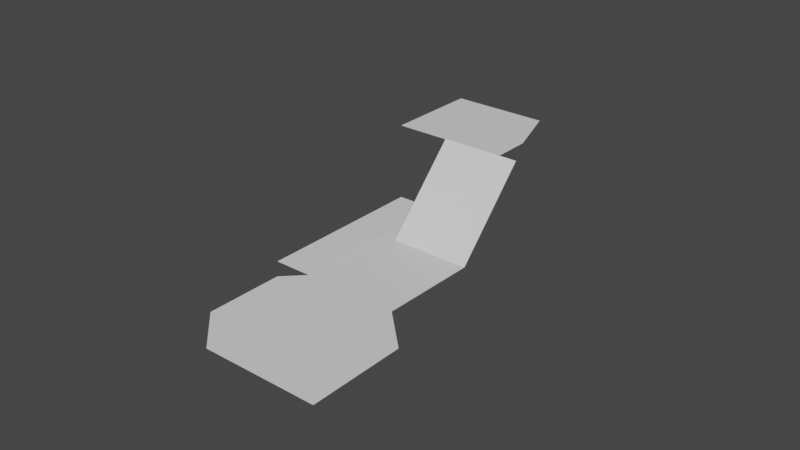 # Source: level1nav.blend  (saved by Blender 3.4.6; exported with 4.5.12 LTS)
import bpy
from mathutils import Matrix  # noqa: F401  (used for matrix-valued properties, if any)

bpy.ops.wm.read_factory_settings(use_empty=True)
scene = bpy.context.scene
scene.name = 'Scene'

# ---- collections
col_collection = bpy.data.collections.new('Collection'); scene.collection.children.link(col_collection)

# ---- materials (node trees are filled in below, after node groups)
mat_material_001 = bpy.data.materials.new('Material.001')
mat_material_001.alpha_threshold = 0.0
mat_material_001.use_transparent_shadow = False
mat_material_001.roughness = 0.5
mat_material_001.line_color = (0.0, 0.0, 0.0, 1.0)
mat_material_002 = bpy.data.materials.new('Material.002')
mat_material_002.alpha_threshold = 0.0
mat_material_002.use_transparent_shadow = False
mat_material_002.roughness = 0.5
mat_material_002.line_color = (0.0, 0.0, 0.0, 1.0)
mat_material_003 = bpy.data.materials.new('Material.003')
mat_material_003.alpha_threshold = 0.0
mat_material_003.use_transparent_shadow = False
mat_material_003.roughness = 0.5
mat_material_003.line_color = (0.0, 0.0, 0.0, 1.0)
mat_material_004 = bpy.data.materials.new('Material.004')
mat_material_004.alpha_threshold = 0.0
mat_material_004.use_transparent_shadow = False
mat_material_004.roughness = 0.5
mat_material_004.line_color = (0.0, 0.0, 0.0, 1.0)
mat_material_006 = bpy.data.materials.new('Material.006')
mat_material_006.alpha_threshold = 0.0
mat_material_006.use_transparent_shadow = False
mat_material_006.roughness = 0.5
mat_material_006.line_color = (0.0, 0.0, 0.0, 1.0)
mat_material_007 = bpy.data.materials.new('Material.007')
mat_material_007.alpha_threshold = 0.0
mat_material_007.use_transparent_shadow = False
mat_material_007.roughness = 0.5
mat_material_007.line_color = (0.0, 0.0, 0.0, 1.0)
mat_material_008 = bpy.data.materials.new('Material.008')
mat_material_008.alpha_threshold = 0.0
mat_material_008.use_transparent_shadow = False
mat_material_008.roughness = 0.5
mat_material_008.line_color = (0.0, 0.0, 0.0, 1.0)
mat_material_009 = bpy.data.materials.new('Material.009')
mat_material_009.alpha_threshold = 0.0
mat_material_009.use_transparent_shadow = False
mat_material_009.roughness = 0.5
mat_material_009.line_color = (0.0, 0.0, 0.0, 1.0)
mat_material_010 = bpy.data.materials.new('Material.010')
mat_material_010.alpha_threshold = 0.0
mat_material_010.use_transparent_shadow = False
mat_material_010.roughness = 0.5
mat_material_010.line_color = (0.0, 0.0, 0.0, 1.0)
mat_material_011 = bpy.data.materials.new('Material.011')
mat_material_011.alpha_threshold = 0.0
mat_material_011.use_transparent_shadow = False
mat_material_011.roughness = 0.5
mat_material_011.line_color = (0.0, 0.0, 0.0, 1.0)
mat_material_012 = bpy.data.materials.new('Material.012')
mat_material_012.alpha_threshold = 0.0
mat_material_012.use_transparent_shadow = False
mat_material_012.roughness = 0.5
mat_material_012.line_color = (0.0, 0.0, 0.0, 1.0)
mat_material_013 = bpy.data.materials.new('Material.013')
mat_material_013.alpha_threshold = 0.0
mat_material_013.use_transparent_shadow = False
mat_material_013.roughness = 0.5
mat_material_013.line_color = (0.0, 0.0, 0.0, 1.0)
mat_material_014 = bpy.data.materials.new('Material.014')
mat_material_014.alpha_threshold = 0.0
mat_material_014.use_transparent_shadow = False
mat_material_014.roughness = 0.5
mat_material_014.line_color = (0.0, 0.0, 0.0, 1.0)
mat_material_015 = bpy.data.materials.new('Material.015')
mat_material_015.alpha_threshold = 0.0
mat_material_015.use_transparent_shadow = False
mat_material_015.roughness = 0.5
mat_material_015.line_color = (0.0, 0.0, 0.0, 1.0)
mat_material_016 = bpy.data.materials.new('Material.016')
mat_material_016.alpha_threshold = 0.0
mat_material_016.use_transparent_shadow = False
mat_material_016.roughness = 0.5
mat_material_016.line_color = (0.0, 0.0, 0.0, 1.0)
mat_material_017 = bpy.data.materials.new('Material.017')
mat_material_017.alpha_threshold = 0.0
mat_material_017.use_transparent_shadow = False
mat_material_017.roughness = 0.5
mat_material_017.line_color = (0.0, 0.0, 0.0, 1.0)

# ---- material node trees
mat_material_001.use_nodes = True; mat_material_001.node_tree.nodes.clear()
_N = mat_material_001.node_tree.nodes; _L = mat_material_001.node_tree.links
n0 = _N.new('ShaderNodeOutputMaterial'); n0.name = 'Material Output'; n0.location = (300, 300)
n1 = _N.new('ShaderNodeBsdfPrincipled'); n1.name = 'Principled BSDF'; n1.location = (10, 300)
n1.distribution = 'GGX'
n1.subsurface_method = 'RANDOM_WALK_SKIN'
n1.inputs[3].default_value = 1.45
n1.inputs[27].default_value = (0.0, 0.0, 0.0, 1.0)
n1.inputs[28].default_value = 1.0
_L.new(n1.outputs[0], n0.inputs[0])
n0.is_active_output = True
mat_material_002.use_nodes = True; mat_material_002.node_tree.nodes.clear()
_N = mat_material_002.node_tree.nodes; _L = mat_material_002.node_tree.links
n0 = _N.new('ShaderNodeOutputMaterial'); n0.name = 'Material Output'; n0.location = (300, 300)
n1 = _N.new('ShaderNodeBsdfPrincipled'); n1.name = 'Principled BSDF'; n1.location = (10, 300)
n1.distribution = 'GGX'
n1.subsurface_method = 'RANDOM_WALK_SKIN'
n1.inputs[3].default_value = 1.45
n1.inputs[27].default_value = (0.0, 0.0, 0.0, 1.0)
n1.inputs[28].default_value = 1.0
_L.new(n1.outputs[0], n0.inputs[0])
n0.is_active_output = True
mat_material_003.use_nodes = True; mat_material_003.node_tree.nodes.clear()
_N = mat_material_003.node_tree.nodes; _L = mat_material_003.node_tree.links
n0 = _N.new('ShaderNodeOutputMaterial'); n0.name = 'Material Output'; n0.location = (300, 300)
n1 = _N.new('ShaderNodeBsdfPrincipled'); n1.name = 'Principled BSDF'; n1.location = (10, 300)
n1.distribution = 'GGX'
n1.subsurface_method = 'RANDOM_WALK_SKIN'
n1.inputs[3].default_value = 1.45
n1.inputs[27].default_value = (0.0, 0.0, 0.0, 1.0)
n1.inputs[28].default_value = 1.0
_L.new(n1.outputs[0], n0.inputs[0])
n0.is_active_output = True
mat_material_004.use_nodes = True; mat_material_004.node_tree.nodes.clear()
_N = mat_material_004.node_tree.nodes; _L = mat_material_004.node_tree.links
n0 = _N.new('ShaderNodeOutputMaterial'); n0.name = 'Material Output'; n0.location = (300, 300)
n1 = _N.new('ShaderNodeBsdfPrincipled'); n1.name = 'Principled BSDF'; n1.location = (10, 300)
n1.distribution = 'GGX'
n1.subsurface_method = 'RANDOM_WALK_SKIN'
n1.inputs[3].default_value = 1.45
n1.inputs[27].default_value = (0.0, 0.0, 0.0, 1.0)
n1.inputs[28].default_value = 1.0
_L.new(n1.outputs[0], n0.inputs[0])
n0.is_active_output = True
mat_material_006.use_nodes = True; mat_material_006.node_tree.nodes.clear()
_N = mat_material_006.node_tree.nodes; _L = mat_material_006.node_tree.links
n0 = _N.new('ShaderNodeOutputMaterial'); n0.name = 'Material Output'; n0.location = (300, 300)
n1 = _N.new('ShaderNodeBsdfPrincipled'); n1.name = 'Principled BSDF'; n1.location = (10, 300)
n1.distribution = 'GGX'
n1.subsurface_method = 'RANDOM_WALK_SKIN'
n1.inputs[3].default_value = 1.45
n1.inputs[27].default_value = (0.0, 0.0, 0.0, 1.0)
n1.inputs[28].default_value = 1.0
_L.new(n1.outputs[0], n0.inputs[0])
n0.is_active_output = True
mat_material_007.use_nodes = True; mat_material_007.node_tree.nodes.clear()
_N = mat_material_007.node_tree.nodes; _L = mat_material_007.node_tree.links
n0 = _N.new('ShaderNodeOutputMaterial'); n0.name = 'Material Output'; n0.location = (300, 300)
n1 = _N.new('ShaderNodeBsdfPrincipled'); n1.name = 'Principled BSDF'; n1.location = (10, 300)
n1.distribution = 'GGX'
n1.subsurface_method = 'RANDOM_WALK_SKIN'
n1.inputs[3].default_value = 1.45
n1.inputs[27].default_value = (0.0, 0.0, 0.0, 1.0)
n1.inputs[28].default_value = 1.0
_L.new(n1.outputs[0], n0.inputs[0])
n0.is_active_output = True
mat_material_008.use_nodes = True; mat_material_008.node_tree.nodes.clear()
_N = mat_material_008.node_tree.nodes; _L = mat_material_008.node_tree.links
n0 = _N.new('ShaderNodeOutputMaterial'); n0.name = 'Material Output'; n0.location = (300, 300)
n1 = _N.new('ShaderNodeBsdfPrincipled'); n1.name = 'Principled BSDF'; n1.location = (10, 300)
n1.distribution = 'GGX'
n1.subsurface_method = 'RANDOM_WALK_SKIN'
n1.inputs[3].default_value = 1.45
n1.inputs[27].default_value = (0.0, 0.0, 0.0, 1.0)
n1.inputs[28].default_value = 1.0
_L.new(n1.outputs[0], n0.inputs[0])
n0.is_active_output = True
mat_material_009.use_nodes = True; mat_material_009.node_tree.nodes.clear()
_N = mat_material_009.node_tree.nodes; _L = mat_material_009.node_tree.links
n0 = _N.new('ShaderNodeOutputMaterial'); n0.name = 'Material Output'; n0.location = (300, 300)
n1 = _N.new('ShaderNodeBsdfPrincipled'); n1.name = 'Principled BSDF'; n1.location = (10, 300)
n1.distribution = 'GGX'
n1.subsurface_method = 'RANDOM_WALK_SKIN'
n1.inputs[3].default_value = 1.45
n1.inputs[27].default_value = (0.0, 0.0, 0.0, 1.0)
n1.inputs[28].default_value = 1.0
_L.new(n1.outputs[0], n0.inputs[0])
n0.is_active_output = True
mat_material_010.use_nodes = True; mat_material_010.node_tree.nodes.clear()
_N = mat_material_010.node_tree.nodes; _L = mat_material_010.node_tree.links
n0 = _N.new('ShaderNodeOutputMaterial'); n0.name = 'Material Output'; n0.location = (300, 300)
n1 = _N.new('ShaderNodeBsdfPrincipled'); n1.name = 'Principled BSDF'; n1.location = (10, 300)
n1.distribution = 'GGX'
n1.subsurface_method = 'RANDOM_WALK_SKIN'
n1.inputs[3].default_value = 1.45
n1.inputs[27].default_value = (0.0, 0.0, 0.0, 1.0)
n1.inputs[28].default_value = 1.0
_L.new(n1.outputs[0], n0.inputs[0])
n0.is_active_output = True
mat_material_011.use_nodes = True; mat_material_011.node_tree.nodes.clear()
_N = mat_material_011.node_tree.nodes; _L = mat_material_011.node_tree.links
n0 = _N.new('ShaderNodeOutputMaterial'); n0.name = 'Material Output'; n0.location = (300, 300)
n1 = _N.new('ShaderNodeBsdfPrincipled'); n1.name = 'Principled BSDF'; n1.location = (10, 300)
n1.distribution = 'GGX'
n1.subsurface_method = 'RANDOM_WALK_SKIN'
n1.inputs[3].default_value = 1.45
n1.inputs[27].default_value = (0.0, 0.0, 0.0, 1.0)
n1.inputs[28].default_value = 1.0
_L.new(n1.outputs[0], n0.inputs[0])
n0.is_active_output = True
mat_material_012.use_nodes = True; mat_material_012.node_tree.nodes.clear()
_N = mat_material_012.node_tree.nodes; _L = mat_material_012.node_tree.links
n0 = _N.new('ShaderNodeOutputMaterial'); n0.name = 'Material Output'; n0.location = (300, 300)
n1 = _N.new('ShaderNodeBsdfPrincipled'); n1.name = 'Principled BSDF'; n1.location = (10, 300)
n1.distribution = 'GGX'
n1.subsurface_method = 'RANDOM_WALK_SKIN'
n1.inputs[3].default_value = 1.45
n1.inputs[27].default_value = (0.0, 0.0, 0.0, 1.0)
n1.inputs[28].default_value = 1.0
_L.new(n1.outputs[0], n0.inputs[0])
n0.is_active_output = True
mat_material_013.use_nodes = True; mat_material_013.node_tree.nodes.clear()
_N = mat_material_013.node_tree.nodes; _L = mat_material_013.node_tree.links
n0 = _N.new('ShaderNodeOutputMaterial'); n0.name = 'Material Output'; n0.location = (300, 300)
n1 = _N.new('ShaderNodeBsdfPrincipled'); n1.name = 'Principled BSDF'; n1.location = (10, 300)
n1.distribution = 'GGX'
n1.subsurface_method = 'RANDOM_WALK_SKIN'
n1.inputs[3].default_value = 1.45
n1.inputs[27].default_value = (0.0, 0.0, 0.0, 1.0)
n1.inputs[28].default_value = 1.0
_L.new(n1.outputs[0], n0.inputs[0])
n0.is_active_output = True
mat_material_014.use_nodes = True; mat_material_014.node_tree.nodes.clear()
_N = mat_material_014.node_tree.nodes; _L = mat_material_014.node_tree.links
n0 = _N.new('ShaderNodeOutputMaterial'); n0.name = 'Material Output'; n0.location = (300, 300)
n1 = _N.new('ShaderNodeBsdfPrincipled'); n1.name = 'Principled BSDF'; n1.location = (10, 300)
n1.distribution = 'GGX'
n1.subsurface_method = 'RANDOM_WALK_SKIN'
n1.inputs[3].default_value = 1.45
n1.inputs[27].default_value = (0.0, 0.0, 0.0, 1.0)
n1.inputs[28].default_value = 1.0
_L.new(n1.outputs[0], n0.inputs[0])
n0.is_active_output = True
mat_material_015.use_nodes = True; mat_material_015.node_tree.nodes.clear()
_N = mat_material_015.node_tree.nodes; _L = mat_material_015.node_tree.links
n0 = _N.new('ShaderNodeOutputMaterial'); n0.name = 'Material Output'; n0.location = (300, 300)
n1 = _N.new('ShaderNodeBsdfPrincipled'); n1.name = 'Principled BSDF'; n1.location = (10, 300)
n1.distribution = 'GGX'
n1.subsurface_method = 'RANDOM_WALK_SKIN'
n1.inputs[3].default_value = 1.45
n1.inputs[27].default_value = (0.0, 0.0, 0.0, 1.0)
n1.inputs[28].default_value = 1.0
_L.new(n1.outputs[0], n0.inputs[0])
n0.is_active_output = True
mat_material_016.use_nodes = True; mat_material_016.node_tree.nodes.clear()
_N = mat_material_016.node_tree.nodes; _L = mat_material_016.node_tree.links
n0 = _N.new('ShaderNodeOutputMaterial'); n0.name = 'Material Output'; n0.location = (300, 300)
n1 = _N.new('ShaderNodeBsdfPrincipled'); n1.name = 'Principled BSDF'; n1.location = (10, 300)
n1.distribution = 'GGX'
n1.subsurface_method = 'RANDOM_WALK_SKIN'
n1.inputs[3].default_value = 1.45
n1.inputs[27].default_value = (0.0, 0.0, 0.0, 1.0)
n1.inputs[28].default_value = 1.0
_L.new(n1.outputs[0], n0.inputs[0])
n0.is_active_output = True
mat_material_017.use_nodes = True; mat_material_017.node_tree.nodes.clear()
_N = mat_material_017.node_tree.nodes; _L = mat_material_017.node_tree.links
n0 = _N.new('ShaderNodeOutputMaterial'); n0.name = 'Material Output'; n0.location = (300, 300)
n1 = _N.new('ShaderNodeBsdfPrincipled'); n1.name = 'Principled BSDF'; n1.location = (10, 300)
n1.distribution = 'GGX'
n1.subsurface_method = 'RANDOM_WALK_SKIN'
n1.inputs[3].default_value = 1.45
n1.inputs[27].default_value = (0.0, 0.0, 0.0, 1.0)
n1.inputs[28].default_value = 1.0
_L.new(n1.outputs[0], n0.inputs[0])
n0.is_active_output = True

# ---- world
world_world = bpy.data.worlds.new('World'); scene.world = world_world
world_world.use_nodes = True; world_world.node_tree.nodes.clear()
_N = world_world.node_tree.nodes; _L = world_world.node_tree.links
n0 = _N.new('ShaderNodeOutputWorld'); n0.name = 'World Output'; n0.location = (300, 300)
n1 = _N.new('ShaderNodeBackground'); n1.name = 'Background'; n1.location = (10, 300)
n1.inputs[0].default_value = (0.05088, 0.05088, 0.05088, 1.0)
_L.new(n1.outputs[0], n0.inputs[0])
n0.is_active_output = True
world_world.color = (0.05088, 0.05088, 0.05088)
world_world.use_sun_shadow = False
world_world.sun_shadow_jitter_overblur = 0.0

# ---- meshes
me_plane = bpy.data.meshes.new('Plane')
me_plane.from_pydata([(-1.0, -1.0, 0.0), (1.0, -1.0, 0.0), (-1.0, 1.0, 0.0), (1.0, 1.0, 0.0), (1.968, -3.983, 3.164), (-0.9179, -3.983, 3.164), (-1.88, -3.491, 2.644), (-1.88, -2.506, 1.604), (-1.399, -2.26, 1.344), (-1.399, -1.014, 0.02921), (-0.9179, -0.04405, -0.9945), (-2.361, -0.04405, -0.9945), (0.9795, -2.26, 1.344), (1.968, -2.752, 1.864), (-2.361, -2.26, 1.344), (-2.361, -0.7826, -0.2149), (-0.9179, 0.9955, -0.009741), (-2.361, 0.9955, -0.009741), (-2.361, 2.226, -1.309), (0.044, 2.226, -1.309), (0.5249, 1.488, -0.5295), (0.5249, 0.9955, -0.009741), (-0.4369, 0.9955, -0.009741), (-0.9179, 0.9955, -0.009741), (1.006, 0.9955, -0.009741), (0.5249, 0.9955, -0.009741), (1.006, 0.9955, -0.009741)], [(23, 22), (25, 24), (24, 26)], [(0, 1, 3, 2), (4, 5, 6, 7, 8, 12, 13), (11, 10, 0, 9, 15), (1, 0, 9, 8, 12), (15, 9, 8, 14), (17, 18, 19, 20, 21, 16)])
_uv = me_plane.uv_layers.new(name='UVMap')
_uv.uv.foreach_set('vector', [0.0, 0.0, 1.0, 0.0, 1.0, 1.0, 0.0, 1.0, 0.0, 0.0, 0.0, 0.0, 0.0, 0.0, 0.0, 0.0, 0.0, 0.0, 0.0, 0.0, 0.0, 0.0, 0.0, 0.0, 0.0, 0.0, 0.0, 0.0, 0.0, 0.0, 0.0, 0.0, 1.0, 0.0, 0.0, 0.0, 0.0, 0.0, 0.0, 0.0, 0.0, 0.0, 0.0, 0.0, 0.0, 0.0, 0.0, 0.0, 0.0, 0.0, 0.0, 0.0, 0.0, 0.0, 0.0, 0.0, 0.0, 0.0, 0.0, 0.0, 0.0, 0.0])
me_plane.materials.append(mat_material_001)
me_plane.materials.append(mat_material_002)
me_plane.materials.append(mat_material_003)
me_plane.materials.append(mat_material_004)
me_plane.materials.append(mat_material_006)
me_plane.materials.append(mat_material_007)
me_plane.materials.append(mat_material_008)
me_plane.materials.append(mat_material_009)
me_plane.materials.append(mat_material_010)
me_plane.materials.append(mat_material_011)
me_plane.materials.append(mat_material_012)
me_plane.materials.append(mat_material_013)
me_plane.materials.append(mat_material_014)
me_plane.materials.append(mat_material_015)
me_plane.materials.append(mat_material_016)
me_plane.materials.append(mat_material_017)
me_plane.update()

# ---- objects
ob_navmesh = bpy.data.objects.new('navmesh', me_plane)

# ---- transforms, parenting, visibility, modifiers, constraints
ob_navmesh.location = (-3.091, 21.07, 2.0)
ob_navmesh.rotation_euler = (0.8124, -0.0, 0.0)
ob_navmesh.scale = (2.079, 2.793, 2.793)

# ---- collection membership
col_collection.objects.link(ob_navmesh)

# ---- scene / render settings (as saved in the file)
scene.frame_start = 1; scene.frame_end = 250; scene.frame_set(1)
scene.render.engine = 'BLENDER_EEVEE_NEXT'
scene.cycles.sampling_pattern = 'TABULATED_SOBOL'
scene.cycles.use_light_tree = False
scene.view_settings.view_transform = 'Filmic'
bpy.context.view_layer.update()

# ---- added for rendering (the .blend has no active camera and no usable light): camera, sun
cam_auto = bpy.data.cameras.new('AutoCamera')
cam_auto.lens = 50.0
cam_auto.sensor_width = 36.0
cam_auto.clip_end = 1000.0
ob_auto_camera = bpy.data.objects.new('AutoCamera', cam_auto)
scene.collection.objects.link(ob_auto_camera)
ob_auto_camera.location = (25.3282, -17.0938, 25.0625)
ob_auto_camera.rotation_euler = (1.09748, -7.21219e-08, 0.694738)
scene.camera = ob_auto_camera
light_auto_sun = bpy.data.lights.new('AutoSun', 'SUN')
light_auto_sun.energy = 3.0
light_auto_sun.angle = 0.0523599
ob_auto_sun = bpy.data.objects.new('AutoSun', light_auto_sun)
scene.collection.objects.link(ob_auto_sun)
ob_auto_sun.rotation_euler = (0.872665, 0.174533, 0.523599)
bpy.context.view_layer.update()
